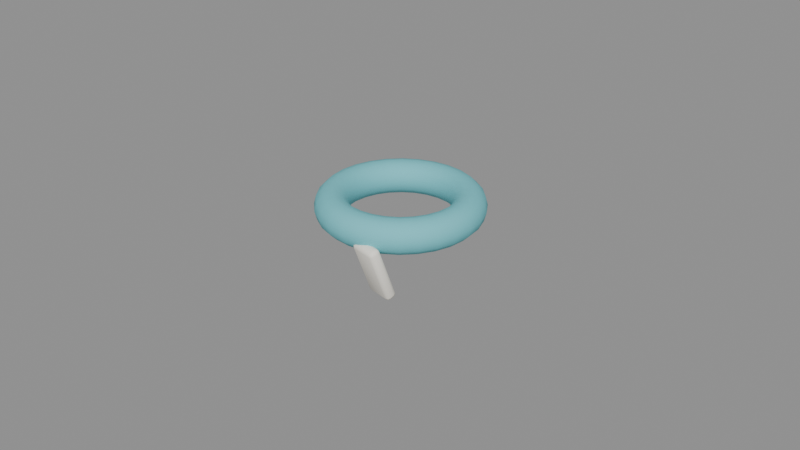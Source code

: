 # Source: costume_scarf.blend  (saved by Blender 5.2.45; exported with 4.5.12 LTS)
import bpy
from mathutils import Matrix  # noqa: F401  (used for matrix-valued properties, if any)

bpy.ops.wm.read_factory_settings(use_empty=True)
scene = bpy.context.scene
scene.name = 'Scene'

# ---- materials (node trees are filled in below, after node groups)
mat_mat_scarf_teal = bpy.data.materials.new('mat_scarf_teal')
mat_mat_scarf_teal.diffuse_color = (0.16, 0.58, 0.64, 1.0)
mat_mat_scarf_cream = bpy.data.materials.new('mat_scarf_cream')
mat_mat_scarf_cream.diffuse_color = (0.95, 0.91, 0.82, 1.0)

# ---- material node trees
mat_mat_scarf_teal.use_nodes = True; mat_mat_scarf_teal.node_tree.nodes.clear()
_N = mat_mat_scarf_teal.node_tree.nodes; _L = mat_mat_scarf_teal.node_tree.links
n0 = _N.new('ShaderNodeBsdfPrincipled'); n0.name = 'Principled BSDF'; n0.location = (-200, 100)
n0.inputs[0].default_value = (0.16, 0.58, 0.64, 1.0)
n0.inputs[2].default_value = 0.78
n0.inputs[10].default_value = 0.005
n1 = _N.new('ShaderNodeOutputMaterial'); n1.name = 'Material Output'; n1.location = (200, 100)
_L.new(n0.outputs[0], n1.inputs[0])
n1.is_active_output = True
mat_mat_scarf_cream.use_nodes = True; mat_mat_scarf_cream.node_tree.nodes.clear()
_N = mat_mat_scarf_cream.node_tree.nodes; _L = mat_mat_scarf_cream.node_tree.links
n0 = _N.new('ShaderNodeBsdfPrincipled'); n0.name = 'Principled BSDF'; n0.location = (-200, 100)
n0.inputs[0].default_value = (0.95, 0.91, 0.82, 1.0)
n0.inputs[2].default_value = 0.75
n0.inputs[10].default_value = 0.005
n1 = _N.new('ShaderNodeOutputMaterial'); n1.name = 'Material Output'; n1.location = (200, 100)
_L.new(n0.outputs[0], n1.inputs[0])
n1.is_active_output = True

# ---- meshes
me_torus = bpy.data.meshes.new('Torus')
me_torus.from_pydata([(0.0252, 0.0, 0.0), (0.0245, 0.0, 0.0026), (0.0226, 0.0, 0.004503), (0.02, 0.0, 0.0052), (0.0174, 0.0, 0.004503), (0.0155, 0.0, 0.0026), (0.0148, 0.0, 6.368e-19), (0.0155, 0.0, -0.0026), (0.0174, 0.0, -0.004503), (0.02, 0.0, -0.0052), (0.0226, 0.0, -0.004503), (0.0245, 0.0, -0.0026), (0.02457, 0.005608, 0.0), (0.02389, 0.005453, 0.0026), (0.02203, 0.005029, 0.004503), (0.0195, 0.00445, 0.0052), (0.01696, 0.003872, 0.004503), (0.01511, 0.003448, 0.0026), (0.01443, 0.003293, 6.368e-19), (0.01511, 0.003448, -0.0026), (0.01696, 0.003872, -0.004503), (0.0195, 0.00445, -0.0052), (0.02203, 0.005029, -0.004503), (0.02389, 0.005453, -0.0026), (0.0227, 0.01093, 0.0), (0.02208, 0.01063, 0.0026), (0.02036, 0.009806, 0.004503), (0.01802, 0.008678, 0.0052), (0.01568, 0.00755, 0.004503), (0.01396, 0.006724, 0.0026), (0.01333, 0.006421, 6.368e-19), (0.01396, 0.006724, -0.0026), (0.01568, 0.00755, -0.004503), (0.01802, 0.008678, -0.0052), (0.02036, 0.009806, -0.004503), (0.02208, 0.01063, -0.0026), (0.0197, 0.01571, 0.0), (0.01916, 0.01528, 0.0026), (0.01767, 0.01409, 0.004503), (0.01564, 0.01247, 0.0052), (0.0136, 0.01085, 0.004503), (0.01212, 0.009662, 0.0026), (0.01157, 0.009228, 6.368e-19), (0.01212, 0.009662, -0.0026), (0.0136, 0.01085, -0.004503), (0.01564, 0.01247, -0.0052), (0.01767, 0.01409, -0.004503), (0.01916, 0.01528, -0.0026), (0.01571, 0.0197, 0.0), (0.01528, 0.01916, 0.0026), (0.01409, 0.01767, 0.004503), (0.01247, 0.01564, 0.0052), (0.01085, 0.0136, 0.004503), (0.009662, 0.01212, 0.0026), (0.009228, 0.01157, 6.368e-19), (0.009662, 0.01212, -0.0026), (0.01085, 0.0136, -0.004503), (0.01247, 0.01564, -0.0052), (0.01409, 0.01767, -0.004503), (0.01528, 0.01916, -0.0026), (0.01093, 0.0227, 0.0), (0.01063, 0.02208, 0.0026), (0.009806, 0.02036, 0.004503), (0.008678, 0.01802, 0.0052), (0.00755, 0.01568, 0.004503), (0.006724, 0.01396, 0.0026), (0.006421, 0.01333, 6.368e-19), (0.006724, 0.01396, -0.0026), (0.00755, 0.01568, -0.004503), (0.008678, 0.01802, -0.0052), (0.009806, 0.02036, -0.004503), (0.01063, 0.02208, -0.0026), (0.005608, 0.02457, 0.0), (0.005453, 0.02389, 0.0026), (0.005029, 0.02203, 0.004503), (0.00445, 0.0195, 0.0052), (0.003872, 0.01696, 0.004503), (0.003448, 0.01511, 0.0026), (0.003293, 0.01443, 6.368e-19), (0.003448, 0.01511, -0.0026), (0.003872, 0.01696, -0.004503), (0.00445, 0.0195, -0.0052), (0.005029, 0.02203, -0.004503), (0.005453, 0.02389, -0.0026), (1.903e-09, 0.0252, 0.0), (1.85e-09, 0.0245, 0.0026), (1.706e-09, 0.0226, 0.004503), (1.51e-09, 0.02, 0.0052), (1.314e-09, 0.0174, 0.004503), (1.17e-09, 0.0155, 0.0026), (1.117e-09, 0.0148, 6.368e-19), (1.17e-09, 0.0155, -0.0026), (1.314e-09, 0.0174, -0.004503), (1.51e-09, 0.02, -0.0052), (1.706e-09, 0.0226, -0.004503), (1.85e-09, 0.0245, -0.0026), (-0.005608, 0.02457, 0.0), (-0.005453, 0.02389, 0.0026), (-0.005029, 0.02203, 0.004503), (-0.00445, 0.0195, 0.0052), (-0.003872, 0.01696, 0.004503), (-0.003448, 0.01511, 0.0026), (-0.003293, 0.01443, 6.368e-19), (-0.003448, 0.01511, -0.0026), (-0.003872, 0.01696, -0.004503), (-0.00445, 0.0195, -0.0052), (-0.005029, 0.02203, -0.004503), (-0.005453, 0.02389, -0.0026), (-0.01093, 0.0227, 0.0), (-0.01063, 0.02208, 0.0026), (-0.009806, 0.02036, 0.004503), (-0.008678, 0.01802, 0.0052), (-0.00755, 0.01568, 0.004503), (-0.006724, 0.01396, 0.0026), (-0.006421, 0.01333, 6.368e-19), (-0.006724, 0.01396, -0.0026), (-0.00755, 0.01568, -0.004503), (-0.008678, 0.01802, -0.0052), (-0.009806, 0.02036, -0.004503), (-0.01063, 0.02208, -0.0026), (-0.01571, 0.0197, 0.0), (-0.01528, 0.01916, 0.0026), (-0.01409, 0.01767, 0.004503), (-0.01247, 0.01564, 0.0052), (-0.01085, 0.0136, 0.004503), (-0.009662, 0.01212, 0.0026), (-0.009228, 0.01157, 6.368e-19), (-0.009662, 0.01212, -0.0026), (-0.01085, 0.0136, -0.004503), (-0.01247, 0.01564, -0.0052), (-0.01409, 0.01767, -0.004503), (-0.01528, 0.01916, -0.0026), (-0.0197, 0.01571, 0.0), (-0.01916, 0.01528, 0.0026), (-0.01767, 0.01409, 0.004503), (-0.01564, 0.01247, 0.0052), (-0.0136, 0.01085, 0.004503), (-0.01212, 0.009662, 0.0026), (-0.01157, 0.009228, 6.368e-19), (-0.01212, 0.009662, -0.0026), (-0.0136, 0.01085, -0.004503), (-0.01564, 0.01247, -0.0052), (-0.01767, 0.01409, -0.004503), (-0.01916, 0.01528, -0.0026), (-0.0227, 0.01093, 0.0), (-0.02208, 0.01063, 0.0026), (-0.02036, 0.009806, 0.004503), (-0.01802, 0.008678, 0.0052), (-0.01568, 0.00755, 0.004503), (-0.01396, 0.006724, 0.0026), (-0.01333, 0.006421, 6.368e-19), (-0.01396, 0.006724, -0.0026), (-0.01568, 0.00755, -0.004503), (-0.01802, 0.008678, -0.0052), (-0.02036, 0.009806, -0.004503), (-0.02208, 0.01063, -0.0026), (-0.02457, 0.005608, 0.0), (-0.02389, 0.005453, 0.0026), (-0.02203, 0.005029, 0.004503), (-0.0195, 0.00445, 0.0052), (-0.01696, 0.003872, 0.004503), (-0.01511, 0.003448, 0.0026), (-0.01443, 0.003293, 6.368e-19), (-0.01511, 0.003448, -0.0026), (-0.01696, 0.003872, -0.004503), (-0.0195, 0.00445, -0.0052), (-0.02203, 0.005029, -0.004503), (-0.02389, 0.005453, -0.0026), (-0.0252, 2.203e-09, 0.0), (-0.0245, 2.142e-09, 0.0026), (-0.0226, 1.976e-09, 0.004503), (-0.02, 1.748e-09, 0.0052), (-0.0174, 1.521e-09, 0.004503), (-0.0155, 1.355e-09, 0.0026), (-0.0148, 1.294e-09, 6.368e-19), (-0.0155, 1.355e-09, -0.0026), (-0.0174, 1.521e-09, -0.004503), (-0.02, 1.748e-09, -0.0052), (-0.0226, 1.976e-09, -0.004503), (-0.0245, 2.142e-09, -0.0026), (-0.02457, -0.005608, 0.0), (-0.02389, -0.005452, 0.0026), (-0.02203, -0.005029, 0.004503), (-0.0195, -0.00445, 0.0052), (-0.01696, -0.003872, 0.004503), (-0.01511, -0.003448, 0.0026), (-0.01443, -0.003293, 6.368e-19), (-0.01511, -0.003448, -0.0026), (-0.01696, -0.003872, -0.004503), (-0.0195, -0.00445, -0.0052), (-0.02203, -0.005029, -0.004503), (-0.02389, -0.005452, -0.0026), (-0.0227, -0.01093, 0.0), (-0.02208, -0.01063, 0.0026), (-0.02036, -0.009806, 0.004503), (-0.01802, -0.008678, 0.0052), (-0.01568, -0.00755, 0.004503), (-0.01396, -0.006724, 0.0026), (-0.01333, -0.006421, 6.368e-19), (-0.01396, -0.006724, -0.0026), (-0.01568, -0.00755, -0.004503), (-0.01802, -0.008678, -0.0052), (-0.02036, -0.009806, -0.004503), (-0.02208, -0.01063, -0.0026), (-0.0197, -0.01571, 0.0), (-0.01916, -0.01528, 0.0026), (-0.01767, -0.01409, 0.004503), (-0.01564, -0.01247, 0.0052), (-0.0136, -0.01085, 0.004503), (-0.01212, -0.009662, 0.0026), (-0.01157, -0.009228, 6.368e-19), (-0.01212, -0.009662, -0.0026), (-0.0136, -0.01085, -0.004503), (-0.01564, -0.01247, -0.0052), (-0.01767, -0.01409, -0.004503), (-0.01916, -0.01528, -0.0026), (-0.01571, -0.0197, 0.0), (-0.01528, -0.01916, 0.0026), (-0.01409, -0.01767, 0.004503), (-0.01247, -0.01564, 0.0052), (-0.01085, -0.0136, 0.004503), (-0.009662, -0.01212, 0.0026), (-0.009228, -0.01157, 6.368e-19), (-0.009662, -0.01212, -0.0026), (-0.01085, -0.0136, -0.004503), (-0.01247, -0.01564, -0.0052), (-0.01409, -0.01767, -0.004503), (-0.01528, -0.01916, -0.0026), (-0.01093, -0.0227, 0.0), (-0.01063, -0.02208, 0.0026), (-0.009806, -0.02036, 0.004503), (-0.008678, -0.01802, 0.0052), (-0.00755, -0.01568, 0.004503), (-0.006724, -0.01396, 0.0026), (-0.006421, -0.01333, 6.368e-19), (-0.006724, -0.01396, -0.0026), (-0.00755, -0.01568, -0.004503), (-0.008678, -0.01802, -0.0052), (-0.009806, -0.02036, -0.004503), (-0.01063, -0.02208, -0.0026), (-0.005608, -0.02457, 0.0), (-0.005453, -0.02389, 0.0026), (-0.005029, -0.02203, 0.004503), (-0.00445, -0.0195, 0.0052), (-0.003872, -0.01696, 0.004503), (-0.003448, -0.01511, 0.0026), (-0.003293, -0.01443, 6.368e-19), (-0.003448, -0.01511, -0.0026), (-0.003872, -0.01696, -0.004503), (-0.00445, -0.0195, -0.0052), (-0.005029, -0.02203, -0.004503), (-0.005453, -0.02389, -0.0026), (1.903e-09, -0.0252, 0.0), (1.85e-09, -0.0245, 0.0026), (1.706e-09, -0.0226, 0.004503), (1.51e-09, -0.02, 0.0052), (1.314e-09, -0.0174, 0.004503), (1.17e-09, -0.0155, 0.0026), (1.117e-09, -0.0148, 6.368e-19), (1.17e-09, -0.0155, -0.0026), (1.314e-09, -0.0174, -0.004503), (1.51e-09, -0.02, -0.0052), (1.706e-09, -0.0226, -0.004503), (1.85e-09, -0.0245, -0.0026), (0.005608, -0.02457, 0.0), (0.005453, -0.02389, 0.0026), (0.005029, -0.02203, 0.004503), (0.00445, -0.0195, 0.0052), (0.003872, -0.01696, 0.004503), (0.003448, -0.01511, 0.0026), (0.003293, -0.01443, 6.368e-19), (0.003448, -0.01511, -0.0026), (0.003872, -0.01696, -0.004503), (0.00445, -0.0195, -0.0052), (0.005029, -0.02203, -0.004503), (0.005453, -0.02389, -0.0026), (0.01093, -0.0227, 0.0), (0.01063, -0.02208, 0.0026), (0.009806, -0.02036, 0.004503), (0.008678, -0.01802, 0.0052), (0.00755, -0.01568, 0.004503), (0.006724, -0.01396, 0.0026), (0.006421, -0.01333, 6.368e-19), (0.006724, -0.01396, -0.0026), (0.00755, -0.01568, -0.004503), (0.008678, -0.01802, -0.0052), (0.009806, -0.02036, -0.004503), (0.01063, -0.02208, -0.0026), (0.01571, -0.0197, 0.0), (0.01528, -0.01916, 0.0026), (0.01409, -0.01767, 0.004503), (0.01247, -0.01564, 0.0052), (0.01085, -0.0136, 0.004503), (0.009662, -0.01212, 0.0026), (0.009228, -0.01157, 6.368e-19), (0.009662, -0.01212, -0.0026), (0.01085, -0.0136, -0.004503), (0.01247, -0.01564, -0.0052), (0.01409, -0.01767, -0.004503), (0.01528, -0.01916, -0.0026), (0.0197, -0.01571, 0.0), (0.01916, -0.01528, 0.0026), (0.01767, -0.01409, 0.004503), (0.01564, -0.01247, 0.0052), (0.0136, -0.01085, 0.004503), (0.01212, -0.009662, 0.0026), (0.01157, -0.009228, 6.368e-19), (0.01212, -0.009662, -0.0026), (0.0136, -0.01085, -0.004503), (0.01564, -0.01247, -0.0052), (0.01767, -0.01409, -0.004503), (0.01916, -0.01528, -0.0026), (0.0227, -0.01093, 0.0), (0.02208, -0.01063, 0.0026), (0.02036, -0.009806, 0.004503), (0.01802, -0.008678, 0.0052), (0.01568, -0.00755, 0.004503), (0.01396, -0.006724, 0.0026), (0.01333, -0.006421, 6.368e-19), (0.01396, -0.006724, -0.0026), (0.01568, -0.00755, -0.004503), (0.01802, -0.008678, -0.0052), (0.02036, -0.009806, -0.004503), (0.02208, -0.01063, -0.0026), (0.02457, -0.005608, 0.0), (0.02389, -0.005453, 0.0026), (0.02203, -0.005029, 0.004503), (0.0195, -0.00445, 0.0052), (0.01696, -0.003872, 0.004503), (0.01511, -0.003448, 0.0026), (0.01443, -0.003293, 6.368e-19), (0.01511, -0.003448, -0.0026), (0.01696, -0.003872, -0.004503), (0.0195, -0.00445, -0.0052), (0.02203, -0.005029, -0.004503), (0.02389, -0.005453, -0.0026)], [], [(0, 12, 13, 1), (1, 13, 14, 2), (2, 14, 15, 3), (3, 15, 16, 4), (4, 16, 17, 5), (5, 17, 18, 6), (6, 18, 19, 7), (7, 19, 20, 8), (8, 20, 21, 9), (9, 21, 22, 10), (10, 22, 23, 11), (11, 23, 12, 0), (12, 24, 25, 13), (13, 25, 26, 14), (14, 26, 27, 15), (15, 27, 28, 16), (16, 28, 29, 17), (17, 29, 30, 18), (18, 30, 31, 19), (19, 31, 32, 20), (20, 32, 33, 21), (21, 33, 34, 22), (22, 34, 35, 23), (23, 35, 24, 12), (24, 36, 37, 25), (25, 37, 38, 26), (26, 38, 39, 27), (27, 39, 40, 28), (28, 40, 41, 29), (29, 41, 42, 30), (30, 42, 43, 31), (31, 43, 44, 32), (32, 44, 45, 33), (33, 45, 46, 34), (34, 46, 47, 35), (35, 47, 36, 24), (36, 48, 49, 37), (37, 49, 50, 38), (38, 50, 51, 39), (39, 51, 52, 40), (40, 52, 53, 41), (41, 53, 54, 42), (42, 54, 55, 43), (43, 55, 56, 44), (44, 56, 57, 45), (45, 57, 58, 46), (46, 58, 59, 47), (47, 59, 48, 36), (48, 60, 61, 49), (49, 61, 62, 50), (50, 62, 63, 51), (51, 63, 64, 52), (52, 64, 65, 53), (53, 65, 66, 54), (54, 66, 67, 55), (55, 67, 68, 56), (56, 68, 69, 57), (57, 69, 70, 58), (58, 70, 71, 59), (59, 71, 60, 48), (60, 72, 73, 61), (61, 73, 74, 62), (62, 74, 75, 63), (63, 75, 76, 64), (64, 76, 77, 65), (65, 77, 78, 66), (66, 78, 79, 67), (67, 79, 80, 68), (68, 80, 81, 69), (69, 81, 82, 70), (70, 82, 83, 71), (71, 83, 72, 60), (72, 84, 85, 73), (73, 85, 86, 74), (74, 86, 87, 75), (75, 87, 88, 76), (76, 88, 89, 77), (77, 89, 90, 78), (78, 90, 91, 79), (79, 91, 92, 80), (80, 92, 93, 81), (81, 93, 94, 82), (82, 94, 95, 83), (83, 95, 84, 72), (84, 96, 97, 85), (85, 97, 98, 86), (86, 98, 99, 87), (87, 99, 100, 88), (88, 100, 101, 89), (89, 101, 102, 90), (90, 102, 103, 91), (91, 103, 104, 92), (92, 104, 105, 93), (93, 105, 106, 94), (94, 106, 107, 95), (95, 107, 96, 84), (96, 108, 109, 97), (97, 109, 110, 98), (98, 110, 111, 99), (99, 111, 112, 100), (100, 112, 113, 101), (101, 113, 114, 102), (102, 114, 115, 103), (103, 115, 116, 104), (104, 116, 117, 105), (105, 117, 118, 106), (106, 118, 119, 107), (107, 119, 108, 96), (108, 120, 121, 109), (109, 121, 122, 110), (110, 122, 123, 111), (111, 123, 124, 112), (112, 124, 125, 113), (113, 125, 126, 114), (114, 126, 127, 115), (115, 127, 128, 116), (116, 128, 129, 117), (117, 129, 130, 118), (118, 130, 131, 119), (119, 131, 120, 108), (120, 132, 133, 121), (121, 133, 134, 122), (122, 134, 135, 123), (123, 135, 136, 124), (124, 136, 137, 125), (125, 137, 138, 126), (126, 138, 139, 127), (127, 139, 140, 128), (128, 140, 141, 129), (129, 141, 142, 130), (130, 142, 143, 131), (131, 143, 132, 120), (132, 144, 145, 133), (133, 145, 146, 134), (134, 146, 147, 135), (135, 147, 148, 136), (136, 148, 149, 137), (137, 149, 150, 138), (138, 150, 151, 139), (139, 151, 152, 140), (140, 152, 153, 141), (141, 153, 154, 142), (142, 154, 155, 143), (143, 155, 144, 132), (144, 156, 157, 145), (145, 157, 158, 146), (146, 158, 159, 147), (147, 159, 160, 148), (148, 160, 161, 149), (149, 161, 162, 150), (150, 162, 163, 151), (151, 163, 164, 152), (152, 164, 165, 153), (153, 165, 166, 154), (154, 166, 167, 155), (155, 167, 156, 144), (156, 168, 169, 157), (157, 169, 170, 158), (158, 170, 171, 159), (159, 171, 172, 160), (160, 172, 173, 161), (161, 173, 174, 162), (162, 174, 175, 163), (163, 175, 176, 164), (164, 176, 177, 165), (165, 177, 178, 166), (166, 178, 179, 167), (167, 179, 168, 156), (168, 180, 181, 169), (169, 181, 182, 170), (170, 182, 183, 171), (171, 183, 184, 172), (172, 184, 185, 173), (173, 185, 186, 174), (174, 186, 187, 175), (175, 187, 188, 176), (176, 188, 189, 177), (177, 189, 190, 178), (178, 190, 191, 179), (179, 191, 180, 168), (180, 192, 193, 181), (181, 193, 194, 182), (182, 194, 195, 183), (183, 195, 196, 184), (184, 196, 197, 185), (185, 197, 198, 186), (186, 198, 199, 187), (187, 199, 200, 188), (188, 200, 201, 189), (189, 201, 202, 190), (190, 202, 203, 191), (191, 203, 192, 180), (192, 204, 205, 193), (193, 205, 206, 194), (194, 206, 207, 195), (195, 207, 208, 196), (196, 208, 209, 197), (197, 209, 210, 198), (198, 210, 211, 199), (199, 211, 212, 200), (200, 212, 213, 201), (201, 213, 214, 202), (202, 214, 215, 203), (203, 215, 204, 192), (204, 216, 217, 205), (205, 217, 218, 206), (206, 218, 219, 207), (207, 219, 220, 208), (208, 220, 221, 209), (209, 221, 222, 210), (210, 222, 223, 211), (211, 223, 224, 212), (212, 224, 225, 213), (213, 225, 226, 214), (214, 226, 227, 215), (215, 227, 216, 204), (216, 228, 229, 217), (217, 229, 230, 218), (218, 230, 231, 219), (219, 231, 232, 220), (220, 232, 233, 221), (221, 233, 234, 222), (222, 234, 235, 223), (223, 235, 236, 224), (224, 236, 237, 225), (225, 237, 238, 226), (226, 238, 239, 227), (227, 239, 228, 216), (228, 240, 241, 229), (229, 241, 242, 230), (230, 242, 243, 231), (231, 243, 244, 232), (232, 244, 245, 233), (233, 245, 246, 234), (234, 246, 247, 235), (235, 247, 248, 236), (236, 248, 249, 237), (237, 249, 250, 238), (238, 250, 251, 239), (239, 251, 240, 228), (240, 252, 253, 241), (241, 253, 254, 242), (242, 254, 255, 243), (243, 255, 256, 244), (244, 256, 257, 245), (245, 257, 258, 246), (246, 258, 259, 247), (247, 259, 260, 248), (248, 260, 261, 249), (249, 261, 262, 250), (250, 262, 263, 251), (251, 263, 252, 240), (252, 264, 265, 253), (253, 265, 266, 254), (254, 266, 267, 255), (255, 267, 268, 256), (256, 268, 269, 257), (257, 269, 270, 258), (258, 270, 271, 259), (259, 271, 272, 260), (260, 272, 273, 261), (261, 273, 274, 262), (262, 274, 275, 263), (263, 275, 264, 252), (264, 276, 277, 265), (265, 277, 278, 266), (266, 278, 279, 267), (267, 279, 280, 268), (268, 280, 281, 269), (269, 281, 282, 270), (270, 282, 283, 271), (271, 283, 284, 272), (272, 284, 285, 273), (273, 285, 286, 274), (274, 286, 287, 275), (275, 287, 276, 264), (276, 288, 289, 277), (277, 289, 290, 278), (278, 290, 291, 279), (279, 291, 292, 280), (280, 292, 293, 281), (281, 293, 294, 282), (282, 294, 295, 283), (283, 295, 296, 284), (284, 296, 297, 285), (285, 297, 298, 286), (286, 298, 299, 287), (287, 299, 288, 276), (288, 300, 301, 289), (289, 301, 302, 290), (290, 302, 303, 291), (291, 303, 304, 292), (292, 304, 305, 293), (293, 305, 306, 294), (294, 306, 307, 295), (295, 307, 308, 296), (296, 308, 309, 297), (297, 309, 310, 298), (298, 310, 311, 299), (299, 311, 300, 288), (300, 312, 313, 301), (301, 313, 314, 302), (302, 314, 315, 303), (303, 315, 316, 304), (304, 316, 317, 305), (305, 317, 318, 306), (306, 318, 319, 307), (307, 319, 320, 308), (308, 320, 321, 309), (309, 321, 322, 310), (310, 322, 323, 311), (311, 323, 312, 300), (312, 324, 325, 313), (313, 325, 326, 314), (314, 326, 327, 315), (315, 327, 328, 316), (316, 328, 329, 317), (317, 329, 330, 318), (318, 330, 331, 319), (319, 331, 332, 320), (320, 332, 333, 321), (321, 333, 334, 322), (322, 334, 335, 323), (323, 335, 324, 312), (324, 0, 1, 325), (325, 1, 2, 326), (326, 2, 3, 327), (327, 3, 4, 328), (328, 4, 5, 329), (329, 5, 6, 330), (330, 6, 7, 331), (331, 7, 8, 332), (332, 8, 9, 333), (333, 9, 10, 334), (334, 10, 11, 335), (335, 11, 0, 324)])
me_torus.polygons.foreach_set('use_smooth', [True] * 336)
_uv = me_torus.uv_layers.new(name='UVMap')
_uv.uv.foreach_set('vector', [0.07553, 0.7221, 0.07202, 0.7799, 0.04387, 0.7775, 0.04728, 0.7213, 0.04728, 0.7213, 0.04387, 0.7775, 0.01959, 0.7709, 0.02274, 0.7191, 0.004658, 0.2337, 0.01641, 0.1819, 0.04122, 0.191, 0.03082, 0.2368, 0.03082, 0.2368, 0.04122, 0.191, 0.06763, 0.2, 0.05859, 0.2399, 0.05859, 0.2399, 0.06763, 0.2, 0.08857, 0.2066, 0.08052, 0.2421, 0.4917, 0.6528, 0.4939, 0.6884, 0.4694, 0.6859, 0.4673, 0.652, 0.4673, 0.652, 0.4694, 0.6859, 0.4412, 0.6884, 0.4391, 0.6528, 0.4391, 0.6528, 0.4412, 0.6884, 0.417, 0.695, 0.4145, 0.6551, 0.9195, 0.22, 0.9104, 0.1801, 0.9352, 0.1711, 0.9456, 0.2169, 0.9456, 0.2169, 0.9352, 0.1711, 0.9617, 0.1621, 0.9734, 0.2139, 0.9734, 0.2139, 0.9617, 0.1621, 0.9826, 0.1555, 0.9953, 0.2117, 0.09991, 0.7213, 0.09651, 0.7775, 0.07202, 0.7799, 0.07553, 0.7221, 0.07202, 0.7799, 0.06519, 0.8333, 0.03723, 0.8294, 0.04387, 0.7775, 0.04387, 0.7775, 0.03723, 0.8294, 0.01346, 0.8188, 0.01959, 0.7709, 0.01641, 0.1819, 0.03933, 0.1341, 0.0615, 0.1486, 0.04122, 0.191, 0.04122, 0.191, 0.0615, 0.1486, 0.08528, 0.1631, 0.06763, 0.2, 0.06763, 0.2, 0.08528, 0.1631, 0.1043, 0.1737, 0.08857, 0.2066, 0.4939, 0.6884, 0.4981, 0.7212, 0.4734, 0.7173, 0.4694, 0.6859, 0.4694, 0.6859, 0.4734, 0.7173, 0.4454, 0.7212, 0.4412, 0.6884, 0.4412, 0.6884, 0.4454, 0.7212, 0.4217, 0.7318, 0.417, 0.695, 0.9104, 0.1801, 0.8928, 0.1433, 0.915, 0.1287, 0.9352, 0.1711, 0.9352, 0.1711, 0.915, 0.1287, 0.9387, 0.1142, 0.9617, 0.1621, 0.9617, 0.1621, 0.9387, 0.1142, 0.9578, 0.1036, 0.9826, 0.1555, 0.09651, 0.7775, 0.08986, 0.8294, 0.06519, 0.8333, 0.07202, 0.7799, 0.06519, 0.8333, 0.05537, 0.8796, 0.02768, 0.8744, 0.03723, 0.8294, 0.03723, 0.8294, 0.02768, 0.8744, 0.004658, 0.8603, 0.01346, 0.8188, 0.03933, 0.1341, 0.07226, 0.09253, 0.09064, 0.1118, 0.0615, 0.1486, 0.0615, 0.1486, 0.09064, 0.1118, 0.1106, 0.1311, 0.08528, 0.1631, 0.08528, 0.1631, 0.1106, 0.1311, 0.1269, 0.1453, 0.1043, 0.1737, 0.4981, 0.7212, 0.5041, 0.7497, 0.4792, 0.7445, 0.4734, 0.7173, 0.4734, 0.7173, 0.4792, 0.7445, 0.4515, 0.7497, 0.4454, 0.7212, 0.4454, 0.7212, 0.4515, 0.7497, 0.4285, 0.7638, 0.4217, 0.7318, 0.8928, 0.1433, 0.8674, 0.1113, 0.8858, 0.09197, 0.915, 0.1287, 0.915, 0.1287, 0.8858, 0.09197, 0.9058, 0.07267, 0.9387, 0.1142, 0.9387, 0.1142, 0.9058, 0.07267, 0.9221, 0.05854, 0.9578, 0.1036, 0.08986, 0.8294, 0.08031, 0.8744, 0.05537, 0.8796, 0.06519, 0.8333, 0.2648, 0.5054, 0.2536, 0.5514, 0.2288, 0.5546, 0.2397, 0.5099, 0.0604, 0.07839, 0.1052, 0.04247, 0.1135, 0.0594, 0.07226, 0.09253, 0.07226, 0.09253, 0.1135, 0.0594, 0.1272, 0.08251, 0.09064, 0.1118, 0.09064, 0.1118, 0.1272, 0.08251, 0.1424, 0.1056, 0.1106, 0.1311, 0.1106, 0.1311, 0.1424, 0.1056, 0.1552, 0.1225, 0.1269, 0.1453, 0.665, 0.5054, 0.671, 0.5339, 0.643, 0.5378, 0.6373, 0.5106, 0.6373, 0.5106, 0.643, 0.5378, 0.6184, 0.5339, 0.6123, 0.5054, 0.8556, 0.1254, 0.8273, 0.1027, 0.8356, 0.08577, 0.8674, 0.1113, 0.8674, 0.1113, 0.8356, 0.08577, 0.8493, 0.06265, 0.8858, 0.09197, 0.8858, 0.09197, 0.8493, 0.06265, 0.8645, 0.03954, 0.9058, 0.07267, 0.9058, 0.07267, 0.8645, 0.03954, 0.8773, 0.02262, 0.9221, 0.05854, 0.2923, 0.5114, 0.2814, 0.5562, 0.2536, 0.5514, 0.2648, 0.5054, 0.2536, 0.5514, 0.2452, 0.6046, 0.2206, 0.6063, 0.2288, 0.5546, 0.1052, 0.04247, 0.1568, 0.01748, 0.1611, 0.03634, 0.1135, 0.0594, 0.1135, 0.0594, 0.1611, 0.03634, 0.1693, 0.06211, 0.1272, 0.08251, 0.1272, 0.08251, 0.1693, 0.06211, 0.1791, 0.08787, 0.1424, 0.1056, 0.6948, 0.5233, 0.6995, 0.5601, 0.6752, 0.5667, 0.671, 0.5339, 0.671, 0.5339, 0.6752, 0.5667, 0.647, 0.5692, 0.643, 0.5378, 0.643, 0.5378, 0.647, 0.5692, 0.6226, 0.5667, 0.6184, 0.5339, 0.8273, 0.1027, 0.7946, 0.08688, 0.799, 0.06802, 0.8356, 0.08577, 0.8356, 0.08577, 0.799, 0.06802, 0.8072, 0.04225, 0.8493, 0.06265, 0.8493, 0.06265, 0.8072, 0.04225, 0.8169, 0.01648, 0.8645, 0.03954, 0.3049, 0.5675, 0.2973, 0.6152, 0.2732, 0.6078, 0.2814, 0.5562, 0.2814, 0.5562, 0.2732, 0.6078, 0.2452, 0.6046, 0.2536, 0.5514, 0.2452, 0.6046, 0.2399, 0.6622, 0.2155, 0.6623, 0.2206, 0.6063, 0.1568, 0.01748, 0.2126, 0.004658, 0.2126, 0.02452, 0.1611, 0.03634, 0.1611, 0.03634, 0.2126, 0.02452, 0.2149, 0.05164, 0.1693, 0.06211, 0.1693, 0.06211, 0.2149, 0.05164, 0.2187, 0.07877, 0.1791, 0.08787, 0.6995, 0.5601, 0.7019, 0.6, 0.6773, 0.6023, 0.6752, 0.5667, 0.6752, 0.5667, 0.6773, 0.6023, 0.6491, 0.6031, 0.647, 0.5692, 0.647, 0.5692, 0.6491, 0.6031, 0.6247, 0.6023, 0.6226, 0.5667, 0.7946, 0.08688, 0.7593, 0.07877, 0.7594, 0.05891, 0.799, 0.06802, 0.799, 0.06802, 0.7594, 0.05891, 0.7616, 0.03179, 0.8072, 0.04225, 0.8072, 0.04225, 0.7616, 0.03179, 0.7654, 0.004658, 0.8169, 0.01648, 0.2973, 0.6152, 0.2926, 0.6669, 0.2681, 0.6639, 0.2732, 0.6078, 0.2732, 0.6078, 0.2681, 0.6639, 0.2399, 0.6622, 0.2452, 0.6046, 0.2399, 0.6622, 0.2382, 0.7214, 0.2138, 0.7199, 0.2155, 0.6623, 0.2126, 0.004658, 0.2699, 0.004658, 0.2654, 0.02452, 0.2126, 0.02452, 0.2126, 0.02452, 0.2654, 0.02452, 0.2616, 0.05164, 0.2149, 0.05164, 0.2149, 0.05164, 0.2616, 0.05164, 0.2594, 0.07877, 0.2187, 0.07877, 0.7019, 0.6, 0.7019, 0.6409, 0.6773, 0.6387, 0.6773, 0.6023, 0.6773, 0.6023, 0.6773, 0.6387, 0.6491, 0.6379, 0.6491, 0.6031, 0.6491, 0.6031, 0.6491, 0.6379, 0.6247, 0.6387, 0.6247, 0.6023, 0.7593, 0.07877, 0.7231, 0.07877, 0.7187, 0.05891, 0.7594, 0.05891, 0.7594, 0.05891, 0.7187, 0.05891, 0.7149, 0.03179, 0.7616, 0.03179, 0.7616, 0.03179, 0.7149, 0.03179, 0.7126, 0.004658, 0.7654, 0.004658, 0.2926, 0.6669, 0.291, 0.72, 0.2664, 0.7215, 0.2681, 0.6639, 0.2681, 0.6639, 0.2664, 0.7215, 0.2382, 0.7214, 0.2399, 0.6622, 0.2382, 0.7214, 0.2399, 0.7793, 0.2155, 0.7761, 0.2138, 0.7199, 0.2699, 0.004658, 0.3257, 0.01748, 0.3169, 0.03634, 0.2654, 0.02452, 0.2654, 0.02452, 0.3169, 0.03634, 0.3072, 0.06211, 0.2616, 0.05164, 0.2616, 0.05164, 0.3072, 0.06211, 0.299, 0.08787, 0.2594, 0.07877, 0.7019, 0.6409, 0.6995, 0.6808, 0.6752, 0.6742, 0.6773, 0.6387, 0.6773, 0.6387, 0.6752, 0.6742, 0.647, 0.6718, 0.6491, 0.6379, 0.6491, 0.6379, 0.647, 0.6718, 0.6226, 0.6742, 0.6247, 0.6387, 0.7231, 0.07877, 0.6878, 0.08688, 0.6791, 0.06802, 0.7187, 0.05891, 0.7187, 0.05891, 0.6791, 0.06802, 0.6693, 0.04225, 0.7149, 0.03179, 0.7149, 0.03179, 0.6693, 0.04225, 0.6611, 0.01648, 0.7126, 0.004658, 0.291, 0.72, 0.2926, 0.7718, 0.2681, 0.7777, 0.2664, 0.7215, 0.2664, 0.7215, 0.2681, 0.7777, 0.2399, 0.7793, 0.2382, 0.7214, 0.2399, 0.7793, 0.2452, 0.8329, 0.2206, 0.8282, 0.2155, 0.7761, 0.3257, 0.01748, 0.3773, 0.04247, 0.3645, 0.0594, 0.3169, 0.03634, 0.3169, 0.03634, 0.3645, 0.0594, 0.3493, 0.08251, 0.3072, 0.06211, 0.3072, 0.06211, 0.3493, 0.08251, 0.3356, 0.1056, 0.299, 0.08787, 0.6995, 0.6808, 0.6948, 0.7177, 0.671, 0.707, 0.6752, 0.6742, 0.6752, 0.6742, 0.671, 0.707, 0.643, 0.7032, 0.647, 0.6718, 0.647, 0.6718, 0.643, 0.7032, 0.6184, 0.707, 0.6226, 0.6742, 0.6878, 0.08688, 0.6552, 0.1027, 0.6424, 0.08577, 0.6791, 0.06802, 0.6791, 0.06802, 0.6424, 0.08577, 0.6272, 0.06265, 0.6693, 0.04225, 0.6693, 0.04225, 0.6272, 0.06265, 0.6135, 0.03954, 0.6611, 0.01648, 0.2926, 0.7718, 0.2973, 0.8199, 0.2732, 0.8298, 0.2681, 0.7777, 0.2681, 0.7777, 0.2732, 0.8298, 0.2452, 0.8329, 0.2399, 0.7793, 0.2452, 0.8329, 0.2536, 0.8794, 0.2288, 0.8735, 0.2206, 0.8282, 0.3773, 0.04247, 0.4221, 0.07839, 0.4058, 0.09253, 0.3645, 0.0594, 0.3645, 0.0594, 0.4058, 0.09253, 0.3858, 0.1118, 0.3493, 0.08251, 0.3493, 0.08251, 0.3858, 0.1118, 0.3674, 0.1311, 0.3356, 0.1056, 0.6948, 0.7177, 0.688, 0.7497, 0.665, 0.7355, 0.671, 0.707, 0.671, 0.707, 0.665, 0.7355, 0.6373, 0.7304, 0.643, 0.7032, 0.643, 0.7032, 0.6373, 0.7304, 0.6123, 0.7355, 0.6184, 0.707, 0.6552, 0.1027, 0.6269, 0.1254, 0.6106, 0.1113, 0.6424, 0.08577, 0.6424, 0.08577, 0.6106, 0.1113, 0.5906, 0.09197, 0.6272, 0.06265, 0.6272, 0.06265, 0.5906, 0.09197, 0.5723, 0.07267, 0.6135, 0.03954, 0.2973, 0.8199, 0.3049, 0.8617, 0.2814, 0.8751, 0.2732, 0.8298, 0.2732, 0.8298, 0.2814, 0.8751, 0.2536, 0.8794, 0.2452, 0.8329, 0.1599, 0.8796, 0.1698, 0.8333, 0.1944, 0.8294, 0.1849, 0.8744, 0.4221, 0.07839, 0.4578, 0.1234, 0.4387, 0.1341, 0.4058, 0.09253, 0.4058, 0.09253, 0.4387, 0.1341, 0.415, 0.1486, 0.3858, 0.1118, 0.3858, 0.1118, 0.415, 0.1486, 0.3928, 0.1631, 0.3674, 0.1311, 0.5891, 0.5054, 0.5959, 0.5374, 0.5721, 0.548, 0.5661, 0.5196, 0.5661, 0.5196, 0.5721, 0.548, 0.5441, 0.5519, 0.5384, 0.5247, 0.5384, 0.5247, 0.5441, 0.5519, 0.5195, 0.548, 0.5134, 0.5196, 0.6269, 0.1254, 0.6043, 0.1539, 0.5853, 0.1433, 0.6106, 0.1113, 0.6106, 0.1113, 0.5853, 0.1433, 0.5615, 0.1287, 0.5906, 0.09197, 0.5906, 0.09197, 0.5615, 0.1287, 0.5393, 0.1142, 0.5723, 0.07267, 0.1092, 0.8603, 0.118, 0.8188, 0.1418, 0.8294, 0.1323, 0.8744, 0.1323, 0.8744, 0.1418, 0.8294, 0.1698, 0.8333, 0.1599, 0.8796, 0.1698, 0.8333, 0.1766, 0.7799, 0.2011, 0.7775, 0.1944, 0.8294, 0.4578, 0.1234, 0.4826, 0.1753, 0.4617, 0.1819, 0.4387, 0.1341, 0.4387, 0.1341, 0.4617, 0.1819, 0.4352, 0.191, 0.415, 0.1486, 0.415, 0.1486, 0.4352, 0.191, 0.4104, 0.2, 0.3928, 0.1631, 0.5959, 0.5374, 0.6006, 0.5743, 0.5763, 0.5809, 0.5721, 0.548, 0.5721, 0.548, 0.5763, 0.5809, 0.5482, 0.5833, 0.5441, 0.5519, 0.5441, 0.5519, 0.5482, 0.5833, 0.5237, 0.5809, 0.5195, 0.548, 0.6043, 0.1539, 0.5886, 0.1867, 0.5676, 0.1801, 0.5853, 0.1433, 0.5853, 0.1433, 0.5676, 0.1801, 0.5412, 0.1711, 0.5615, 0.1287, 0.5615, 0.1287, 0.5412, 0.1711, 0.5164, 0.1621, 0.5393, 0.1142, 0.118, 0.8188, 0.1242, 0.7709, 0.1484, 0.7775, 0.1418, 0.8294, 0.1418, 0.8294, 0.1484, 0.7775, 0.1766, 0.7799, 0.1698, 0.8333, 0.1766, 0.7799, 0.1801, 0.7221, 0.2045, 0.7213, 0.2011, 0.7775, 0.4826, 0.1753, 0.4953, 0.2315, 0.4734, 0.2337, 0.4617, 0.1819, 0.4617, 0.1819, 0.4734, 0.2337, 0.4456, 0.2368, 0.4352, 0.191, 0.4352, 0.191, 0.4456, 0.2368, 0.4195, 0.2399, 0.4104, 0.2, 0.6006, 0.5743, 0.603, 0.6142, 0.5785, 0.6164, 0.5763, 0.5809, 0.5763, 0.5809, 0.5785, 0.6164, 0.5502, 0.6172, 0.5482, 0.5833, 0.5482, 0.5833, 0.5502, 0.6172, 0.5258, 0.6164, 0.5237, 0.5809, 0.5886, 0.1867, 0.5805, 0.2222, 0.5586, 0.22, 0.5676, 0.1801, 0.5676, 0.1801, 0.5586, 0.22, 0.5308, 0.2169, 0.5412, 0.1711, 0.5412, 0.1711, 0.5308, 0.2169, 0.5047, 0.2139, 0.5164, 0.1621, 0.1242, 0.7709, 0.1273, 0.7191, 0.1519, 0.7213, 0.1484, 0.7775, 0.1484, 0.7775, 0.1519, 0.7213, 0.1801, 0.7221, 0.1766, 0.7799, 0.1801, 0.7221, 0.1801, 0.6629, 0.2045, 0.6637, 0.2045, 0.7213, 0.4953, 0.2315, 0.4953, 0.2891, 0.4734, 0.2869, 0.4734, 0.2337, 0.4734, 0.2337, 0.4734, 0.2869, 0.4456, 0.2838, 0.4456, 0.2368, 0.4456, 0.2368, 0.4456, 0.2838, 0.4195, 0.2808, 0.4195, 0.2399, 0.603, 0.6142, 0.603, 0.6551, 0.5785, 0.6528, 0.5785, 0.6164, 0.5785, 0.6164, 0.5785, 0.6528, 0.5502, 0.652, 0.5502, 0.6172, 0.5502, 0.6172, 0.5502, 0.652, 0.5258, 0.6528, 0.5258, 0.6164, 0.5805, 0.2222, 0.5805, 0.2587, 0.5586, 0.2609, 0.5586, 0.22, 0.5586, 0.22, 0.5586, 0.2609, 0.5308, 0.264, 0.5308, 0.2169, 0.5308, 0.2169, 0.5308, 0.264, 0.5047, 0.267, 0.5047, 0.2139, 0.1273, 0.7191, 0.1273, 0.666, 0.1519, 0.6637, 0.1519, 0.7213, 0.1519, 0.7213, 0.1519, 0.6637, 0.1801, 0.6629, 0.1801, 0.7221, 0.1801, 0.6629, 0.1766, 0.6051, 0.2011, 0.6075, 0.2045, 0.6637, 0.4953, 0.2891, 0.4826, 0.3453, 0.4617, 0.3387, 0.4734, 0.2869, 0.4734, 0.2869, 0.4617, 0.3387, 0.4352, 0.3297, 0.4456, 0.2838, 0.4456, 0.2838, 0.4352, 0.3297, 0.4104, 0.3207, 0.4195, 0.2808, 0.603, 0.6551, 0.6006, 0.695, 0.5763, 0.6884, 0.5785, 0.6528, 0.5785, 0.6528, 0.5763, 0.6884, 0.5482, 0.6859, 0.5502, 0.652, 0.5502, 0.652, 0.5482, 0.6859, 0.5237, 0.6884, 0.5258, 0.6528, 0.5805, 0.2587, 0.5886, 0.2942, 0.5676, 0.3008, 0.5586, 0.2609, 0.5586, 0.2609, 0.5676, 0.3008, 0.5412, 0.3098, 0.5308, 0.264, 0.5308, 0.264, 0.5412, 0.3098, 0.5164, 0.3188, 0.5047, 0.267, 0.1273, 0.666, 0.1242, 0.6142, 0.1484, 0.6075, 0.1519, 0.6637, 0.1519, 0.6637, 0.1484, 0.6075, 0.1766, 0.6051, 0.1801, 0.6629, 0.1766, 0.6051, 0.1698, 0.5518, 0.1944, 0.5556, 0.2011, 0.6075, 0.4826, 0.3453, 0.4578, 0.3972, 0.4387, 0.3866, 0.4617, 0.3387, 0.4617, 0.3387, 0.4387, 0.3866, 0.415, 0.372, 0.4352, 0.3297, 0.4352, 0.3297, 0.415, 0.372, 0.3928, 0.3575, 0.4104, 0.3207, 0.6006, 0.695, 0.5959, 0.7318, 0.5721, 0.7212, 0.5763, 0.6884, 0.5763, 0.6884, 0.5721, 0.7212, 0.5441, 0.7173, 0.5482, 0.6859, 0.5482, 0.6859, 0.5441, 0.7173, 0.5195, 0.7212, 0.5237, 0.6884, 0.5886, 0.2942, 0.6043, 0.327, 0.5853, 0.3377, 0.5676, 0.3008, 0.5676, 0.3008, 0.5853, 0.3377, 0.5615, 0.3522, 0.5412, 0.3098, 0.5412, 0.3098, 0.5615, 0.3522, 0.5393, 0.3667, 0.5164, 0.3188, 0.1242, 0.6142, 0.118, 0.5663, 0.1418, 0.5556, 0.1484, 0.6075, 0.1484, 0.6075, 0.1418, 0.5556, 0.1698, 0.5518, 0.1766, 0.6051, 0.1698, 0.5518, 0.1599, 0.5054, 0.1849, 0.5106, 0.1944, 0.5556, 0.4578, 0.3972, 0.4221, 0.4422, 0.4058, 0.4281, 0.4387, 0.3866, 0.4387, 0.3866, 0.4058, 0.4281, 0.3858, 0.4088, 0.415, 0.372, 0.415, 0.372, 0.3858, 0.4088, 0.3674, 0.3895, 0.3928, 0.3575, 0.5959, 0.7318, 0.5891, 0.7638, 0.5661, 0.7497, 0.5721, 0.7212, 0.5721, 0.7212, 0.5661, 0.7497, 0.5384, 0.7445, 0.5441, 0.7173, 0.5441, 0.7173, 0.5384, 0.7445, 0.5134, 0.7497, 0.5195, 0.7212, 0.6043, 0.327, 0.6269, 0.3555, 0.6106, 0.3696, 0.5853, 0.3377, 0.5853, 0.3377, 0.6106, 0.3696, 0.5906, 0.3889, 0.5615, 0.3522, 0.5615, 0.3522, 0.5906, 0.3889, 0.5723, 0.4082, 0.5393, 0.3667, 0.118, 0.5663, 0.1092, 0.5247, 0.1323, 0.5106, 0.1418, 0.5556, 0.1418, 0.5556, 0.1323, 0.5106, 0.1599, 0.5054, 0.1698, 0.5518, 0.3652, 0.8794, 0.354, 0.8334, 0.3818, 0.8287, 0.3927, 0.8734, 0.4221, 0.4422, 0.3773, 0.4782, 0.3645, 0.4612, 0.4058, 0.4281, 0.4058, 0.4281, 0.3645, 0.4612, 0.3493, 0.4381, 0.3858, 0.4088, 0.3858, 0.4088, 0.3493, 0.4381, 0.3356, 0.415, 0.3674, 0.3895, 0.3674, 0.3895, 0.3356, 0.415, 0.3273, 0.3981, 0.3556, 0.3754, 0.8008, 0.5054, 0.7947, 0.5339, 0.7701, 0.5378, 0.7758, 0.5106, 0.7758, 0.5106, 0.7701, 0.5378, 0.7421, 0.5339, 0.7481, 0.5054, 0.6269, 0.3555, 0.6552, 0.3782, 0.6424, 0.3951, 0.6106, 0.3696, 0.6106, 0.3696, 0.6424, 0.3951, 0.6272, 0.4183, 0.5906, 0.3889, 0.5906, 0.3889, 0.6272, 0.4183, 0.6135, 0.4414, 0.5723, 0.4082, 0.5723, 0.4082, 0.6135, 0.4414, 0.6052, 0.4583, 0.5604, 0.4224, 0.3401, 0.875, 0.3292, 0.8303, 0.354, 0.8334, 0.3652, 0.8794, 0.354, 0.8334, 0.3455, 0.7803, 0.3736, 0.777, 0.3818, 0.8287, 0.3818, 0.8287, 0.3736, 0.777, 0.3977, 0.7697, 0.4052, 0.8174, 0.3645, 0.4612, 0.3169, 0.4843, 0.3072, 0.4585, 0.3493, 0.4381, 0.3493, 0.4381, 0.3072, 0.4585, 0.299, 0.4328, 0.3356, 0.415, 0.3356, 0.415, 0.299, 0.4328, 0.2946, 0.4139, 0.3273, 0.3981, 0.7947, 0.5339, 0.7905, 0.5667, 0.7661, 0.5692, 0.7701, 0.5378, 0.7701, 0.5378, 0.7661, 0.5692, 0.7379, 0.5667, 0.7421, 0.5339, 0.7421, 0.5339, 0.7379, 0.5667, 0.7136, 0.5601, 0.7183, 0.5233, 0.6424, 0.3951, 0.6791, 0.4129, 0.6693, 0.4387, 0.6272, 0.4183, 0.6272, 0.4183, 0.6693, 0.4387, 0.6611, 0.4644, 0.6135, 0.4414, 0.6135, 0.4414, 0.6611, 0.4644, 0.6568, 0.4833, 0.6052, 0.4583, 0.3292, 0.8303, 0.321, 0.7786, 0.3455, 0.7803, 0.354, 0.8334, 0.3455, 0.7803, 0.3403, 0.7227, 0.3685, 0.721, 0.3736, 0.777, 0.3736, 0.777, 0.3685, 0.721, 0.393, 0.718, 0.3977, 0.7697, 0.3169, 0.4843, 0.2654, 0.4961, 0.2616, 0.469, 0.3072, 0.4585, 0.3072, 0.4585, 0.2616, 0.469, 0.2594, 0.4419, 0.299, 0.4328, 0.299, 0.4328, 0.2594, 0.4419, 0.2593, 0.422, 0.2946, 0.4139, 0.7905, 0.5667, 0.7884, 0.6023, 0.764, 0.6031, 0.7661, 0.5692, 0.7661, 0.5692, 0.764, 0.6031, 0.7358, 0.6023, 0.7379, 0.5667, 0.7379, 0.5667, 0.7358, 0.6023, 0.7112, 0.6, 0.7136, 0.5601, 0.6791, 0.4129, 0.7187, 0.422, 0.7149, 0.4491, 0.6693, 0.4387, 0.6693, 0.4387, 0.7149, 0.4491, 0.7126, 0.4763, 0.6611, 0.4644, 0.6611, 0.4644, 0.7126, 0.4763, 0.7126, 0.4961, 0.6568, 0.4833, 0.321, 0.7786, 0.3159, 0.7226, 0.3403, 0.7227, 0.3455, 0.7803, 0.3403, 0.7227, 0.3385, 0.6634, 0.3668, 0.6634, 0.3685, 0.721, 0.3685, 0.721, 0.3668, 0.6634, 0.3914, 0.6649, 0.393, 0.718, 0.2654, 0.4961, 0.2126, 0.4961, 0.2149, 0.469, 0.2616, 0.469, 0.2616, 0.469, 0.2149, 0.469, 0.2187, 0.4419, 0.2594, 0.4419, 0.2594, 0.4419, 0.2187, 0.4419, 0.2231, 0.422, 0.2593, 0.422, 0.7884, 0.6023, 0.7884, 0.6387, 0.764, 0.6379, 0.764, 0.6031, 0.764, 0.6031, 0.764, 0.6379, 0.7358, 0.6387, 0.7358, 0.6023, 0.7358, 0.6023, 0.7358, 0.6387, 0.7112, 0.6409, 0.7112, 0.6, 0.7187, 0.422, 0.7594, 0.422, 0.7616, 0.4491, 0.7149, 0.4491, 0.7149, 0.4491, 0.7616, 0.4491, 0.7654, 0.4763, 0.7126, 0.4763, 0.7126, 0.4763, 0.7654, 0.4763, 0.7699, 0.4961, 0.7126, 0.4961, 0.3159, 0.7226, 0.3142, 0.665, 0.3385, 0.6634, 0.3403, 0.7227, 0.3385, 0.6634, 0.3403, 0.6056, 0.3685, 0.6072, 0.3668, 0.6634, 0.3668, 0.6634, 0.3685, 0.6072, 0.393, 0.613, 0.3914, 0.6649, 0.2126, 0.4961, 0.1611, 0.4843, 0.1693, 0.4585, 0.2149, 0.469, 0.2149, 0.469, 0.1693, 0.4585, 0.1791, 0.4328, 0.2187, 0.4419, 0.2187, 0.4419, 0.1791, 0.4328, 0.1878, 0.4139, 0.2231, 0.422, 0.7884, 0.6387, 0.7905, 0.6742, 0.7661, 0.6718, 0.764, 0.6379, 0.764, 0.6379, 0.7661, 0.6718, 0.7379, 0.6742, 0.7358, 0.6387, 0.7358, 0.6387, 0.7379, 0.6742, 0.7136, 0.6808, 0.7112, 0.6409, 0.7594, 0.422, 0.799, 0.4129, 0.8072, 0.4387, 0.7616, 0.4491, 0.7616, 0.4491, 0.8072, 0.4387, 0.8169, 0.4644, 0.7654, 0.4763, 0.7654, 0.4763, 0.8169, 0.4644, 0.8257, 0.4833, 0.7699, 0.4961, 0.3142, 0.665, 0.3159, 0.6087, 0.3403, 0.6056, 0.3385, 0.6634, 0.3403, 0.6056, 0.3455, 0.552, 0.3736, 0.5551, 0.3685, 0.6072, 0.3685, 0.6072, 0.3736, 0.5551, 0.3977, 0.565, 0.393, 0.613, 0.1611, 0.4843, 0.1135, 0.4612, 0.1272, 0.4381, 0.1693, 0.4585, 0.1693, 0.4585, 0.1272, 0.4381, 0.1424, 0.415, 0.1791, 0.4328, 0.1791, 0.4328, 0.1424, 0.415, 0.1552, 0.3981, 0.1878, 0.4139, 0.7905, 0.6742, 0.7947, 0.707, 0.7701, 0.7032, 0.7661, 0.6718, 0.7661, 0.6718, 0.7701, 0.7032, 0.7421, 0.707, 0.7379, 0.6742, 0.7379, 0.6742, 0.7421, 0.707, 0.7183, 0.7177, 0.7136, 0.6808, 0.799, 0.4129, 0.8356, 0.3951, 0.8493, 0.4183, 0.8072, 0.4387, 0.8072, 0.4387, 0.8493, 0.4183, 0.8645, 0.4414, 0.8169, 0.4644, 0.8169, 0.4644, 0.8645, 0.4414, 0.8773, 0.4583, 0.8257, 0.4833, 0.3159, 0.6087, 0.321, 0.5567, 0.3455, 0.552, 0.3403, 0.6056, 0.3455, 0.552, 0.354, 0.5054, 0.3818, 0.5098, 0.3736, 0.5551, 0.3736, 0.5551, 0.3818, 0.5098, 0.4052, 0.5232, 0.3977, 0.565, 0.1135, 0.4612, 0.07226, 0.4281, 0.09064, 0.4088, 0.1272, 0.4381, 0.1272, 0.4381, 0.09064, 0.4088, 0.1106, 0.3895, 0.1424, 0.415, 0.1424, 0.415, 0.1106, 0.3895, 0.1269, 0.3754, 0.1552, 0.3981, 0.7947, 0.707, 0.8008, 0.7355, 0.7758, 0.7304, 0.7701, 0.7032, 0.7701, 0.7032, 0.7758, 0.7304, 0.7481, 0.7355, 0.7421, 0.707, 0.7421, 0.707, 0.7481, 0.7355, 0.7251, 0.7497, 0.7183, 0.7177, 0.8356, 0.3951, 0.8674, 0.3696, 0.8858, 0.3889, 0.8493, 0.4183, 0.8493, 0.4183, 0.8858, 0.3889, 0.9058, 0.4082, 0.8645, 0.4414, 0.8645, 0.4414, 0.9058, 0.4082, 0.9221, 0.4224, 0.8773, 0.4583, 0.321, 0.5567, 0.3292, 0.5113, 0.354, 0.5054, 0.3455, 0.552, 0.05537, 0.5054, 0.06519, 0.5518, 0.03723, 0.5556, 0.02768, 0.5106, 0.02768, 0.5106, 0.03723, 0.5556, 0.01346, 0.5663, 0.004658, 0.5247, 0.07226, 0.4281, 0.03933, 0.3866, 0.0615, 0.372, 0.09064, 0.4088, 0.09064, 0.4088, 0.0615, 0.372, 0.08528, 0.3575, 0.1106, 0.3895, 0.1106, 0.3895, 0.08528, 0.3575, 0.1043, 0.3469, 0.1269, 0.3754, 0.5041, 0.5196, 0.4981, 0.548, 0.4734, 0.5519, 0.4792, 0.5247, 0.4792, 0.5247, 0.4734, 0.5519, 0.4454, 0.548, 0.4515, 0.5196, 0.4515, 0.5196, 0.4454, 0.548, 0.4217, 0.5374, 0.4285, 0.5054, 0.8674, 0.3696, 0.8928, 0.3377, 0.915, 0.3522, 0.8858, 0.3889, 0.8858, 0.3889, 0.915, 0.3522, 0.9387, 0.3667, 0.9058, 0.4082, 0.9058, 0.4082, 0.9387, 0.3667, 0.9578, 0.3773, 0.9221, 0.4224, 0.08031, 0.5106, 0.08986, 0.5556, 0.06519, 0.5518, 0.05537, 0.5054, 0.06519, 0.5518, 0.07202, 0.6051, 0.04387, 0.6075, 0.03723, 0.5556, 0.03723, 0.5556, 0.04387, 0.6075, 0.01959, 0.6142, 0.01346, 0.5663, 0.03933, 0.3866, 0.01641, 0.3387, 0.04122, 0.3297, 0.0615, 0.372, 0.0615, 0.372, 0.04122, 0.3297, 0.06763, 0.3207, 0.08528, 0.3575, 0.08528, 0.3575, 0.06763, 0.3207, 0.08857, 0.3141, 0.1043, 0.3469, 0.4981, 0.548, 0.4939, 0.5809, 0.4694, 0.5833, 0.4734, 0.5519, 0.4734, 0.5519, 0.4694, 0.5833, 0.4412, 0.5809, 0.4454, 0.548, 0.4454, 0.548, 0.4412, 0.5809, 0.417, 0.5743, 0.4217, 0.5374, 0.8928, 0.3377, 0.9104, 0.3008, 0.9352, 0.3098, 0.915, 0.3522, 0.915, 0.3522, 0.9352, 0.3098, 0.9617, 0.3188, 0.9387, 0.3667, 0.9387, 0.3667, 0.9617, 0.3188, 0.9826, 0.3254, 0.9578, 0.3773, 0.08986, 0.5556, 0.09651, 0.6075, 0.07202, 0.6051, 0.06519, 0.5518, 0.07202, 0.6051, 0.07553, 0.6629, 0.04728, 0.6637, 0.04387, 0.6075, 0.04387, 0.6075, 0.04728, 0.6637, 0.02274, 0.666, 0.01959, 0.6142, 0.01641, 0.3387, 0.004658, 0.2869, 0.03082, 0.2838, 0.04122, 0.3297, 0.04122, 0.3297, 0.03082, 0.2838, 0.05859, 0.2808, 0.06763, 0.3207, 0.06763, 0.3207, 0.05859, 0.2808, 0.08052, 0.2785, 0.08857, 0.3141, 0.4939, 0.5809, 0.4917, 0.6164, 0.4673, 0.6172, 0.4694, 0.5833, 0.4694, 0.5833, 0.4673, 0.6172, 0.4391, 0.6164, 0.4412, 0.5809, 0.4412, 0.5809, 0.4391, 0.6164, 0.4145, 0.6142, 0.417, 0.5743, 0.9104, 0.3008, 0.9195, 0.2609, 0.9456, 0.264, 0.9352, 0.3098, 0.9352, 0.3098, 0.9456, 0.264, 0.9734, 0.267, 0.9617, 0.3188, 0.9617, 0.3188, 0.9734, 0.267, 0.9953, 0.2693, 0.9826, 0.3254, 0.09651, 0.6075, 0.09991, 0.6637, 0.07553, 0.6629, 0.07202, 0.6051, 0.07553, 0.6629, 0.07553, 0.7221, 0.04728, 0.7213, 0.04728, 0.6637, 0.04728, 0.6637, 0.04728, 0.7213, 0.02274, 0.7191, 0.02274, 0.666, 0.004658, 0.2869, 0.004658, 0.2337, 0.03082, 0.2368, 0.03082, 0.2838, 0.03082, 0.2838, 0.03082, 0.2368, 0.05859, 0.2399, 0.05859, 0.2808, 0.05859, 0.2808, 0.05859, 0.2399, 0.08052, 0.2421, 0.08052, 0.2785, 0.4917, 0.6164, 0.4917, 0.6528, 0.4673, 0.652, 0.4673, 0.6172, 0.4673, 0.6172, 0.4673, 0.652, 0.4391, 0.6528, 0.4391, 0.6164, 0.4391, 0.6164, 0.4391, 0.6528, 0.4145, 0.6551, 0.4145, 0.6142, 0.9195, 0.2609, 0.9195, 0.22, 0.9456, 0.2169, 0.9456, 0.264, 0.9456, 0.264, 0.9456, 0.2169, 0.9734, 0.2139, 0.9734, 0.267, 0.9734, 0.267, 0.9734, 0.2139, 0.9953, 0.2117, 0.9953, 0.2693, 0.09991, 0.6637, 0.09991, 0.7213, 0.07553, 0.7221, 0.07553, 0.6629])
me_torus.materials.append(mat_mat_scarf_teal)
me_torus.update()
me_cube = bpy.data.meshes.new('Cube')
me_cube.from_pydata([(-0.002695, 0.003191, -0.008645), (-0.003015, 0.001687, -0.007928), (-0.003954, 0.00304, -0.007518), (-0.002886, 0.002294, -0.008605), (-0.003544, 0.002529, -0.008406), (-0.003776, 0.002187, -0.007808), (-0.00355, 0.00325, -0.008315), (-0.004124, -0.003532, 0.006731), (-0.003975, -0.00283, 0.008269), (-0.005064, -0.002179, 0.007141), (-0.004116, -0.003493, 0.007649), (-0.004752, -0.003153, 0.007556), (-0.00478, -0.002536, 0.007939), (-0.004886, -0.003032, 0.006851), (-0.00248, 0.004203, -0.008269), (-0.00374, 0.004051, -0.007141), (-0.002331, 0.004904, -0.006731), (-0.003335, 0.004261, -0.007939), (-0.003059, 0.004814, -0.007556), (-0.00323, 0.004757, -0.006851), (-0.00234, 0.004865, -0.007649), (-0.00376, -0.001819, 0.008645), (-0.003441, -0.0003148, 0.007928), (-0.004849, -0.001168, 0.007518), (-0.00357, -0.0009218, 0.008605), (-0.004267, -0.0008687, 0.008406), (-0.004339, -0.0004615, 0.007808), (-0.004565, -0.001525, 0.008315), (0.00376, 0.001819, -0.008645), (0.004849, 0.001168, -0.007518), (0.003441, 0.0003148, -0.007928), (0.004565, 0.001525, -0.008315), (0.004267, 0.0008687, -0.008406), (0.004339, 0.0004615, -0.007808), (0.00357, 0.0009218, -0.008605), (0.00248, -0.004203, 0.008269), (0.002331, -0.004904, 0.006731), (0.00374, -0.004051, 0.007141), (0.00234, -0.004865, 0.007649), (0.003059, -0.004814, 0.007556), (0.00323, -0.004757, 0.006851), (0.003335, -0.004261, 0.007939), (0.003975, 0.00283, -0.008269), (0.004124, 0.003532, -0.006731), (0.005064, 0.002179, -0.007141), (0.004116, 0.003493, -0.007649), (0.004752, 0.003153, -0.007556), (0.004886, 0.003032, -0.006851), (0.00478, 0.002536, -0.007939), (0.002695, -0.003191, 0.008645), (0.003954, -0.00304, 0.007518), (0.003015, -0.001687, 0.007928), (0.00355, -0.00325, 0.008315), (0.003544, -0.002529, 0.008406), (0.003776, -0.002187, 0.007808), (0.002886, -0.002294, 0.008605)], [], [(0, 3, 4, 6), (1, 5, 4, 3), (2, 6, 4, 5), (7, 10, 11, 13), (8, 12, 11, 10), (9, 13, 11, 12), (14, 17, 18, 20), (15, 19, 18, 17), (16, 20, 18, 19), (21, 24, 25, 27), (22, 26, 25, 24), (23, 27, 25, 26), (28, 31, 32, 34), (29, 33, 32, 31), (30, 34, 32, 33), (35, 38, 39, 41), (36, 40, 39, 38), (37, 41, 39, 40), (42, 45, 46, 48), (43, 47, 46, 45), (44, 48, 46, 47), (49, 52, 53, 55), (50, 54, 53, 52), (51, 55, 53, 54), (14, 0, 6, 17), (17, 6, 2, 15), (1, 7, 13, 5), (5, 13, 9, 2), (8, 21, 27, 12), (12, 27, 23, 9), (22, 16, 19, 26), (26, 19, 15, 23), (42, 14, 20, 45), (45, 20, 16, 43), (21, 49, 55, 24), (24, 55, 51, 22), (50, 44, 47, 54), (54, 47, 43, 51), (28, 42, 48, 31), (31, 48, 44, 29), (49, 35, 41, 52), (52, 41, 37, 50), (36, 30, 33, 40), (40, 33, 29, 37), (0, 28, 34, 3), (3, 34, 30, 1), (35, 8, 10, 38), (38, 10, 7, 36), (14, 42, 28, 0), (2, 9, 23, 15), (30, 36, 7, 1), (49, 21, 8, 35), (16, 22, 51, 43), (44, 50, 37, 29)])
me_cube.polygons.foreach_set('use_smooth', [True] * 54)
_uv = me_cube.uv_layers.new(name='UVMap')
_uv.uv.foreach_set('vector', [0.9636, 0.2909, 0.9963, 0.2909, 0.9903, 0.3176, 0.9636, 0.3236, 0.2909, 0.6379, 0.3236, 0.6379, 0.3176, 0.6646, 0.2909, 0.6706, 0.6909, 0.6379, 0.6909, 0.6706, 0.6641, 0.6646, 0.6581, 0.6379, 0.2909, 0.03638, 0.2909, 0.003663, 0.3176, 0.009667, 0.3236, 0.03638, 0.9636, 0.3636, 0.9636, 0.3309, 0.9903, 0.3369, 0.9963, 0.3636, 0.6909, 0.03638, 0.6581, 0.03638, 0.6641, 0.009667, 0.6909, 0.003663, 0.9212, 0.2909, 0.9212, 0.3236, 0.8945, 0.3176, 0.8885, 0.2909, 0.7333, 0.6379, 0.766, 0.6379, 0.76, 0.6646, 0.7333, 0.6706, 0.3636, 0.6379, 0.3636, 0.6706, 0.3369, 0.6646, 0.3309, 0.6379, 0.9212, 0.3636, 0.8885, 0.3636, 0.8945, 0.3369, 0.9212, 0.3309, 0.3636, 0.03638, 0.3309, 0.03638, 0.3369, 0.009667, 0.3636, 0.003663, 0.7333, 0.03638, 0.7333, 0.003663, 0.76, 0.009667, 0.766, 0.03638, 0.9636, 0.03638, 0.9636, 0.003663, 0.9903, 0.009667, 0.9963, 0.03638, 0.8484, 0.6379, 0.8812, 0.6379, 0.8752, 0.6646, 0.8484, 0.6706, 0.03638, 0.6379, 0.03638, 0.6706, 0.009667, 0.6646, 0.003663, 0.6379, 0.9636, 0.6181, 0.9963, 0.6181, 0.9903, 0.6448, 0.9636, 0.6508, 0.03638, 0.03638, 0.003663, 0.03638, 0.009667, 0.009667, 0.03638, 0.003663, 0.8484, 0.03638, 0.8484, 0.003663, 0.8752, 0.009667, 0.8812, 0.03638, 0.9212, 0.03638, 0.8885, 0.03638, 0.8945, 0.009667, 0.9212, 0.003663, 0.6181, 0.6379, 0.6508, 0.6379, 0.6448, 0.6646, 0.6181, 0.6706, 0.806, 0.6379, 0.806, 0.6706, 0.7793, 0.6646, 0.7733, 0.6379, 0.9212, 0.6181, 0.9212, 0.6508, 0.8945, 0.6448, 0.8885, 0.6181, 0.806, 0.03638, 0.7733, 0.03638, 0.7793, 0.009667, 0.806, 0.003663, 0.6181, 0.03638, 0.6181, 0.003663, 0.6448, 0.009667, 0.6508, 0.03638, 0.9212, 0.2909, 0.9636, 0.2909, 0.9636, 0.3236, 0.9212, 0.3236, 0.7333, 0.6706, 0.6909, 0.6706, 0.6909, 0.6379, 0.7333, 0.6379, 0.2909, 0.6379, 0.2909, 0.03638, 0.3236, 0.03638, 0.3236, 0.6379, 0.6581, 0.6379, 0.6581, 0.03638, 0.6909, 0.03638, 0.6909, 0.6379, 0.9636, 0.3636, 0.9212, 0.3636, 0.9212, 0.3309, 0.9636, 0.3309, 0.6909, 0.003663, 0.7333, 0.003663, 0.7333, 0.03638, 0.6909, 0.03638, 0.3636, 0.03638, 0.3636, 0.6379, 0.3309, 0.6379, 0.3309, 0.03638, 0.766, 0.03638, 0.766, 0.6379, 0.7333, 0.6379, 0.7333, 0.03638, 0.9212, 0.03638, 0.9212, 0.2909, 0.8885, 0.2909, 0.8885, 0.03638, 0.6181, 0.6706, 0.3636, 0.6706, 0.3636, 0.6379, 0.6181, 0.6379, 0.9212, 0.3636, 0.9212, 0.6181, 0.8885, 0.6181, 0.8885, 0.3636, 0.3636, 0.003663, 0.6181, 0.003663, 0.6181, 0.03638, 0.3636, 0.03638, 0.806, 0.03638, 0.806, 0.6379, 0.7733, 0.6379, 0.7733, 0.03638, 0.6508, 0.03638, 0.6508, 0.6379, 0.6181, 0.6379, 0.6181, 0.03638, 0.9636, 0.03638, 0.9212, 0.03638, 0.9212, 0.003663, 0.9636, 0.003663, 0.8484, 0.6706, 0.806, 0.6706, 0.806, 0.6379, 0.8484, 0.6379, 0.9212, 0.6181, 0.9636, 0.6181, 0.9636, 0.6508, 0.9212, 0.6508, 0.806, 0.003663, 0.8484, 0.003663, 0.8484, 0.03638, 0.806, 0.03638, 0.03638, 0.03638, 0.03638, 0.6379, 0.003663, 0.6379, 0.003663, 0.03638, 0.8812, 0.03638, 0.8812, 0.6379, 0.8484, 0.6379, 0.8484, 0.03638, 0.9636, 0.2909, 0.9636, 0.03638, 0.9963, 0.03638, 0.9963, 0.2909, 0.2909, 0.6706, 0.03638, 0.6706, 0.03638, 0.6379, 0.2909, 0.6379, 0.9636, 0.6181, 0.9636, 0.3636, 0.9963, 0.3636, 0.9963, 0.6181, 0.03638, 0.003663, 0.2909, 0.003663, 0.2909, 0.03638, 0.03638, 0.03638, 0.9212, 0.2909, 0.9212, 0.03638, 0.9636, 0.03638, 0.9636, 0.2909, 0.6909, 0.6379, 0.6909, 0.03638, 0.7333, 0.03638, 0.7333, 0.6379, 0.03638, 0.6379, 0.03638, 0.03638, 0.2909, 0.03638, 0.2909, 0.6379, 0.9212, 0.6181, 0.9212, 0.3636, 0.9636, 0.3636, 0.9636, 0.6181, 0.3636, 0.6379, 0.3636, 0.03638, 0.6181, 0.03638, 0.6181, 0.6379, 0.806, 0.6379, 0.806, 0.03638, 0.8484, 0.03638, 0.8484, 0.6379])
me_cube.materials.append(mat_mat_scarf_cream)
me_cube.update()

# ---- objects
ob_costume_scarf_ring = bpy.data.objects.new('costume_scarf_ring', me_torus)
ob_costume_scarf_tail = bpy.data.objects.new('costume_scarf_tail', me_cube)
ob_neck_slot = bpy.data.objects.new('neck_slot', None)

# ---- transforms, parenting, visibility, modifiers, constraints
ob_costume_scarf_ring.location = (0.0, 0.0, 0.0)
ob_costume_scarf_tail.location = (0.008, -0.021, -0.01)
ob_neck_slot.location = (0.0, 0.0, 0.0)
ob_neck_slot.empty_display_size = 0.01

# ---- collection membership
scene.collection.objects.link(ob_costume_scarf_ring)
scene.collection.objects.link(ob_costume_scarf_tail)
scene.collection.objects.link(ob_neck_slot)

# ---- scene / render settings (as saved in the file)
scene.frame_start = 1; scene.frame_end = 250; scene.frame_set(1)
scene.render.engine = 'BLENDER_EEVEE_NEXT'
scene.render.bake_bias = 0.0
scene.render.bake_samples = 0
scene.render.compositor_device = 'GPU'
scene.eevee.use_volume_custom_range = False
scene.eevee.fast_gi_thickness_near = 0.1
scene.eevee.fast_gi_thickness_far = 0.0
scene.eevee.ray_tracing_options.screen_trace_thickness = 0.1
bpy.context.view_layer.update()

# ---- added for rendering (the .blend has no active camera and no usable light): camera, sun + grey world if the file has none
cam_auto = bpy.data.cameras.new('AutoCamera')
cam_auto.lens = 50.0
cam_auto.sensor_width = 36.0
cam_auto.clip_end = 1000.0
ob_auto_camera = bpy.data.objects.new('AutoCamera', cam_auto)
scene.collection.objects.link(ob_auto_camera)
ob_auto_camera.location = (0.185045, -0.222406, 0.141313)
ob_auto_camera.rotation_euler = (1.09748, -7.21219e-08, 0.694738)
scene.camera = ob_auto_camera
light_auto_sun = bpy.data.lights.new('AutoSun', 'SUN')
light_auto_sun.energy = 3.0
light_auto_sun.angle = 0.0523599
ob_auto_sun = bpy.data.objects.new('AutoSun', light_auto_sun)
scene.collection.objects.link(ob_auto_sun)
ob_auto_sun.rotation_euler = (0.872665, 0.174533, 0.523599)
if scene.world is None:
    world_auto = bpy.data.worlds.new('AutoWorld')
    world_auto.color = (0.3, 0.3, 0.3)
    scene.world = world_auto
bpy.context.view_layer.update()
